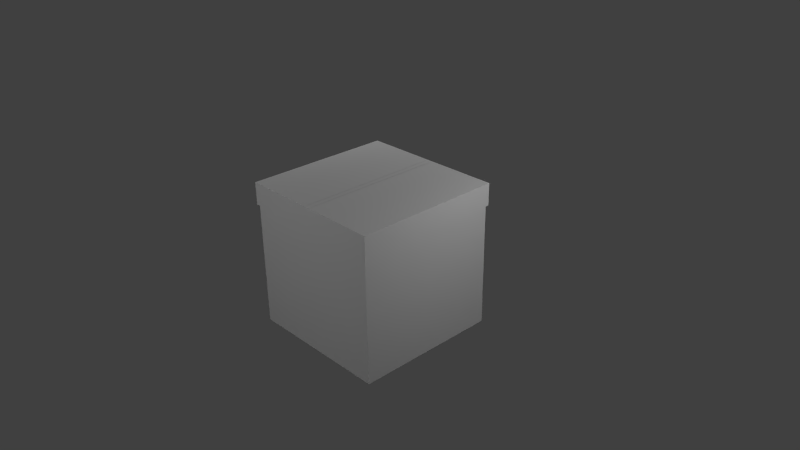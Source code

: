 # Source: Package.blend  (saved by Blender 2.73.0; exported with 4.5.12 LTS)
import bpy
from mathutils import Matrix  # noqa: F401  (used for matrix-valued properties, if any)

bpy.ops.wm.read_factory_settings(use_empty=True)
scene = bpy.context.scene
scene.name = 'Scene'

# ---- collections
col_collection_1 = bpy.data.collections.new('Collection 1'); scene.collection.children.link(col_collection_1)

# ---- materials (node trees are filled in below, after node groups)
mat_material = bpy.data.materials.new('Material')
mat_material.alpha_threshold = 0.0
mat_material.use_transparent_shadow = False
mat_material.roughness = 0.5
mat_material.line_color = (0.0, 0.0, 0.0, 1.0)

# ---- material node trees

# ---- world
world_world = bpy.data.worlds.new('World'); scene.world = world_world
world_world.color = (0.05088, 0.05088, 0.05088)
world_world.use_sun_shadow = False
world_world.sun_shadow_jitter_overblur = 0.0
world_world.cycles.sampling_method = 'MANUAL'
world_world.cycles.sample_map_resolution = 256

# ---- cameras
cam_camera = bpy.data.cameras.new('Camera')
cam_camera.clip_end = 100.0
cam_camera.lens = 35.0
cam_camera.sensor_width = 32.0
cam_camera.sensor_height = 18.0
cam_camera.ortho_scale = 7.314
cam_camera.dof.focus_distance = 0.0
cam_camera.dof.aperture_fstop = 128.0

# ---- lights
light_lamp_004 = bpy.data.lights.new('Lamp.004', 'POINT')
light_lamp_004.transmission_factor = 0.0
light_lamp_004.cutoff_distance = 30.0
light_lamp_004.energy = 100.0
light_lamp_004.shadow_buffer_clip_start = 1.001
light_lamp_004.shadow_soft_size = 0.1
light_lamp_004.shadow_maximum_resolution = 0.006
light_lamp_004.use_absolute_resolution = True
light_lamp_004.cycles.use_multiple_importance_sampling = False
light_lamp_003 = bpy.data.lights.new('Lamp.003', 'POINT')
light_lamp_003.transmission_factor = 0.0
light_lamp_003.cutoff_distance = 30.0
light_lamp_003.energy = 100.0
light_lamp_003.shadow_buffer_clip_start = 1.001
light_lamp_003.shadow_soft_size = 0.1
light_lamp_003.shadow_maximum_resolution = 0.006
light_lamp_003.use_absolute_resolution = True
light_lamp_003.cycles.use_multiple_importance_sampling = False
light_lamp_002 = bpy.data.lights.new('Lamp.002', 'POINT')
light_lamp_002.transmission_factor = 0.0
light_lamp_002.cutoff_distance = 30.0
light_lamp_002.energy = 100.0
light_lamp_002.shadow_buffer_clip_start = 1.001
light_lamp_002.shadow_soft_size = 0.1
light_lamp_002.shadow_maximum_resolution = 0.006
light_lamp_002.use_absolute_resolution = True
light_lamp_002.cycles.use_multiple_importance_sampling = False
light_lamp_001 = bpy.data.lights.new('Lamp.001', 'POINT')
light_lamp_001.transmission_factor = 0.0
light_lamp_001.cutoff_distance = 30.0
light_lamp_001.energy = 100.0
light_lamp_001.shadow_buffer_clip_start = 1.001
light_lamp_001.shadow_soft_size = 0.1
light_lamp_001.shadow_maximum_resolution = 0.006
light_lamp_001.use_absolute_resolution = True
light_lamp_001.cycles.use_multiple_importance_sampling = False
light_lamp = bpy.data.lights.new('Lamp', 'POINT')
light_lamp.transmission_factor = 0.0
light_lamp.cutoff_distance = 30.0
light_lamp.energy = 100.0
light_lamp.shadow_buffer_clip_start = 1.001
light_lamp.shadow_soft_size = 0.1
light_lamp.shadow_maximum_resolution = 0.006
light_lamp.use_absolute_resolution = True
light_lamp.cycles.use_multiple_importance_sampling = False

# ---- meshes
me_cube = bpy.data.meshes.new('Cube')
me_cube.from_pydata([(1.0, 1.0, -1.0), (1.0, -1.0, -1.0), (-1.0, -1.0, -1.0), (-1.0, 1.0, -1.0), (1.0, 1.0, 1.0), (1.0, -1.0, 1.0), (-1.0, -1.0, 1.0), (-1.0, 1.0, 1.0), (0.03944, 1.0, -1.0), (-0.03944, 1.0, -1.0), (0.03944, -1.0, -1.0), (-0.03944, -1.0, -1.0), (0.03944, 1.0, 1.0), (-0.03944, 1.0, 1.0), (0.03944, -1.0, 1.0), (-0.03944, -1.0, 1.0), (0.03707, 0.9401, 1.0), (-0.03707, 0.9401, 1.0), (0.03707, -0.9401, 1.0), (-0.03707, -0.9401, 1.0), (1.0, 1.0, 0.6959), (1.0, -1.0, 0.6959), (-1.0, -1.0, 0.6959), (-1.0, 1.0, 0.6959), (0.03944, 1.0, 0.6959), (-0.03944, 1.0, 0.6959), (0.03944, -1.0, 0.6959), (-0.03944, -1.0, 0.6959), (1.026, 1.0, 1.0), (1.026, -1.0, 1.0), (1.026, 1.0, 0.6959), (1.026, -1.0, 0.6959), (1.0, -1.018, 1.0), (-1.0, -1.018, 1.0), (0.03944, -1.018, 1.0), (-0.03944, -1.018, 1.0), (1.0, -1.018, 0.6959), (-1.0, -1.018, 0.6959), (0.03944, -1.018, 0.6959), (-0.03944, -1.018, 0.6959), (-1.031, -1.0, 1.0), (-1.031, 1.0, 1.0), (-1.031, -1.0, 0.6959), (-1.031, 1.0, 0.6959), (-1.031, -1.018, 1.0), (-1.031, -1.018, 0.6959), (1.0, 1.021, 1.0), (-1.0, 1.021, 1.0), (0.03944, 1.021, 1.0), (-0.03944, 1.021, 1.0), (1.0, 1.021, 0.6959), (-1.0, 1.021, 0.6959), (0.03944, 1.021, 0.6959), (-0.03944, 1.021, 0.6959), (-1.031, 1.0, 1.0), (-1.031, 1.0, 0.6959), (-1.031, 1.021, 1.0), (-1.031, 1.021, 0.6959), (1.0, -1.017, 1.0), (1.0, -1.017, 0.6959), (1.026, -1.017, 1.0), (1.026, -1.017, 0.6959), (1.025, 1.0, 1.0), (1.025, 1.0, 0.6959), (1.025, 1.021, 1.0), (1.025, 1.021, 0.6959)], [], [(9, 11, 2, 3), (13, 7, 6, 15), (21, 20, 30, 31), (27, 26, 38, 39), (37, 33, 44, 45), (25, 9, 3, 23), (20, 0, 8, 24), (24, 8, 9, 25), (26, 21, 36, 38), (22, 27, 39, 37), (4, 12, 14, 5), (12, 13, 15, 14), (0, 1, 10, 8), (8, 10, 11, 9), (15, 13, 17, 19), (14, 12, 16, 18), (10, 26, 27, 11), (1, 21, 26, 10), (24, 25, 53, 52), (20, 24, 52, 50), (25, 23, 51, 53), (2, 22, 23, 3), (11, 27, 22, 2), (0, 20, 21, 1), (30, 28, 29, 31), (4, 5, 29, 28), (29, 5, 58, 60), (20, 4, 28, 30), (39, 35, 33, 37), (36, 32, 34, 38), (38, 34, 35, 39), (14, 15, 35, 34), (5, 14, 34, 32), (15, 6, 33, 35), (33, 6, 40, 44), (21, 5, 32, 36), (42, 40, 41, 43), (40, 42, 45, 44), (23, 22, 42, 43), (22, 37, 45, 42), (6, 7, 41, 40), (7, 23, 43, 41), (48, 52, 53, 49), (46, 50, 52, 48), (49, 53, 51, 47), (13, 12, 48, 49), (12, 4, 46, 48), (7, 13, 49, 47), (7, 47, 56, 54), (46, 4, 62, 64), (55, 54, 56, 57), (47, 51, 57, 56), (51, 23, 55, 57), (23, 7, 54, 55), (58, 59, 61, 60), (21, 31, 61, 59), (31, 29, 60, 61), (5, 21, 59, 58), (62, 63, 65, 64), (20, 50, 65, 63), (50, 46, 64, 65), (4, 20, 63, 62)])
_uv = me_cube.uv_layers.new(name='UVMap')
_uv.uv.foreach_set('vector', [0.9999, 0.4803, 6.929e-05, 0.4803, 6.935e-05, 6.929e-05, 0.9999, 6.965e-05, 0.6717, 0.0001148, 0.6717, 0.2772, 0.1901, 0.251, 0.09481, 0.0001634, 0.5, 1.0, 0.5, 0.0, 0.5, 0.0, 0.5, 1.0, 4.806e-05, 4.806e-05, 1.0, 4.881e-05, 1.0, 0.231, 4.844e-05, 0.231, 0.132, 0.31, 0.1846, 0.2524, 0.1872, 0.259, 0.1384, 0.3156, 7.525e-05, 0.9999, 7.546e-05, 7.525e-05, 0.5664, 7.525e-05, 0.5664, 0.9999, 7.525e-05, 0.9999, 7.544e-05, 7.532e-05, 0.5664, 7.525e-05, 0.5664, 0.9999, 2.156e-05, 1.0, 2.195e-05, 2.156e-05, 0.04653, 2.156e-05, 0.04653, 1.0, 0.3477, 0.365, 0.6045, 0.365, 0.6045, 0.3699, 0.3477, 0.3699, 0.1269, 0.3124, 0.0001148, 0.04454, 0.005196, 0.04214, 0.132, 0.31, 0.09074, 0.4537, 0.3475, 0.4537, 0.3475, 0.9884, 0.09074, 0.9884, 1.0, 1.986e-05, 1.0, 0.03945, 1.992e-05, 0.03945, 1.986e-05, 2.013e-05, 0.9999, 0.4803, 6.929e-05, 0.4803, 6.929e-05, 6.929e-05, 0.9999, 6.946e-05, 1.0, 0.03945, 1.986e-05, 0.03945, 1.992e-05, 1.986e-05, 1.0, 1.995e-05, 0.0, 0.0, 0.0, 0.0, 0.0, 0.0, 0.0, 0.0, 0.0, 0.0, 0.0, 0.0, 0.0, 0.0, 0.0, 0.0, 0.04653, 2.156e-05, 0.04653, 1.0, 2.156e-05, 1.0, 2.16e-05, 2.156e-05, 0.5664, 7.525e-05, 0.5664, 0.9999, 7.525e-05, 0.9999, 7.532e-05, 7.532e-05, 0.9999, 0.2657, 5.192e-05, 0.2657, 5.154e-05, 5.154e-05, 0.9999, 5.154e-05, 0.5064, 0.03976, 2.952e-05, 0.03976, 2.955e-05, 0.02871, 0.5064, 0.02871, 0.5227, 0.02865, 0.01639, 0.02865, 0.01639, 0.0176, 0.5227, 0.0176, 9.207e-05, 0.8479, 9.222e-05, 9.207e-05, 0.9999, 9.207e-05, 0.9999, 0.8479, 0.5664, 7.525e-05, 0.5664, 0.9999, 7.525e-05, 0.9999, 7.539e-05, 7.532e-05, 0.0, 0.0, 0.5, 0.0, 0.5, 1.0, 0.0, 1.0, 0.0001154, 0.4538, 0.08141, 0.4538, 0.08141, 0.9884, 0.0001148, 0.9884, 0.09074, 0.4537, 0.09074, 0.9884, 0.08141, 0.9884, 0.08141, 0.4538, 0.02686, 0.03699, 1.597e-05, 0.03699, 1.597e-05, 0.01902, 0.02686, 0.01902, 0.0, 0.0, 0.0, 0.0, 0.0, 0.0, 0.0, 0.0, 0.005196, 0.04214, 0.09001, 0.001986, 0.1846, 0.2524, 0.132, 0.31, 0.6045, 0.3699, 0.6045, 0.4512, 0.3477, 0.4512, 0.3477, 0.3699, 0.2594, 5.092e-05, 0.2594, 0.9999, 5.092e-05, 0.9999, 5.093e-05, 5.112e-05, 1.986e-05, 2.013e-05, 1.992e-05, 0.03945, 1.992e-05, 0.03945, 1.986e-05, 2.013e-05, 1.0, 0.01898, 1.603e-05, 0.01898, 1.597e-05, 1.634e-05, 1.0, 1.597e-05, 0.09481, 0.0001634, 0.1901, 0.251, 0.1846, 0.2524, 0.09001, 0.001986, 0.1846, 0.2524, 0.1901, 0.251, 0.1913, 0.26, 0.1872, 0.259, 0.0, 0.0, 0.0, 0.0, 0.0, 0.0, 0.0, 0.0, 0.1431, 0.3196, 0.1913, 0.26, 0.6713, 0.2856, 0.6653, 0.3648, 0.1913, 0.26, 0.1431, 0.3196, 0.1384, 0.3156, 0.1872, 0.259, 1.0, 0.01748, 5.963e-05, 0.01754, 2.952e-05, 8.938e-05, 0.9999, 2.952e-05, 0.0, 0.0, 0.0, 0.0, 0.0, 0.0, 0.0, 0.0, 0.1901, 0.251, 0.6717, 0.2772, 0.6713, 0.2856, 0.1913, 0.26, 0.0, 0.0, 0.0, 0.0, 0.0, 0.0, 0.0, 0.0, 5.092e-05, 0.9999, 5.131e-05, 5.092e-05, 0.2594, 5.092e-05, 0.2594, 0.9999, 0.09245, 0.4476, 0.08096, 0.3781, 0.3434, 0.365, 0.3475, 0.4481, 0.6777, 0.0001169, 0.7687, 0.002546, 0.7575, 0.2902, 0.6781, 0.2757, 1.0, 0.03945, 1.0, 1.986e-05, 1.0, 1.986e-05, 1.0, 0.03945, 0.3475, 0.4537, 0.09074, 0.4537, 0.09245, 0.4476, 0.3475, 0.4481, 0.6717, 0.2772, 0.6717, 0.0001148, 0.6777, 0.0001169, 0.6781, 0.2757, 0.6717, 0.2772, 0.6781, 0.2757, 0.6802, 0.2835, 0.675, 0.2878, 0.09245, 0.4476, 0.09074, 0.4537, 0.0833, 0.4503, 0.08707, 0.4466, 0.754, 0.3062, 0.675, 0.2878, 0.6802, 0.2835, 0.7553, 0.3007, 0.6781, 0.2757, 0.7575, 0.2902, 0.7553, 0.3007, 0.6802, 0.2835, 0.01639, 0.0176, 0.01639, 0.02865, 2.952e-05, 0.02865, 2.952e-05, 0.0176, 0.0, 0.0, 0.0, 0.0, 0.0, 0.0, 0.0, 0.0, 0.08141, 0.9999, 0.0001148, 0.9999, 0.0001148, 0.993, 0.08141, 0.993, 2.952e-05, 0.03981, 0.01362, 0.03981, 0.01362, 0.04892, 2.952e-05, 0.04892, 0.0001148, 0.9884, 0.08141, 0.9884, 0.08141, 0.993, 0.0001148, 0.993, 0.0, 0.0, 0.0, 0.0, 0.0, 0.0, 0.0, 0.0, 0.0833, 0.4503, 0.06895, 0.3803, 0.07523, 0.3791, 0.08707, 0.4466, 0.5064, 0.03976, 0.5064, 0.02871, 0.5194, 0.02871, 0.5194, 0.03976, 0.08096, 0.3781, 0.09245, 0.4476, 0.08707, 0.4466, 0.07523, 0.3791, 0.0, 0.0, 0.0, 0.0, 0.0, 0.0, 0.0, 0.0])
me_cube.materials.append(mat_material)
me_cube.use_remesh_preserve_volume = False
me_cube.use_remesh_preserve_attributes = False
me_cube.use_mirror_vertex_groups = False
me_cube.update()

# ---- objects
ob_lamp_004 = bpy.data.objects.new('Lamp.004', light_lamp_004)
ob_lamp_003 = bpy.data.objects.new('Lamp.003', light_lamp_003)
ob_lamp_002 = bpy.data.objects.new('Lamp.002', light_lamp_002)
ob_lamp_001 = bpy.data.objects.new('Lamp.001', light_lamp_001)
ob_cube = bpy.data.objects.new('Cube', me_cube)
ob_lamp = bpy.data.objects.new('Lamp', light_lamp)
ob_camera = bpy.data.objects.new('Camera', cam_camera)

# ---- transforms, parenting, visibility, modifiers, constraints
ob_lamp_004.location = (-0.4341, -0.2607, -4.691)
ob_lamp_004.rotation_euler = (0.6503, 0.05522, 1.866)
ob_lamp_004.lock_rotations_4d = False
ob_lamp_004.empty_display_type = 'ARROWS'
ob_lamp_004.color = (0.0, 0.0, 0.0, 0.0)
ob_lamp_004.lineart.crease_threshold = 0.0
ob_lamp_003.location = (-0.4341, -5.224, 2.277)
ob_lamp_003.rotation_euler = (0.6503, 0.05522, 1.866)
ob_lamp_003.lock_rotations_4d = False
ob_lamp_003.empty_display_type = 'ARROWS'
ob_lamp_003.color = (0.0, 0.0, 0.0, 0.0)
ob_lamp_003.lineart.crease_threshold = 0.0
ob_lamp_002.location = (-0.4341, 4.298, 2.277)
ob_lamp_002.rotation_euler = (0.6503, 0.05522, 1.866)
ob_lamp_002.lock_rotations_4d = False
ob_lamp_002.empty_display_type = 'ARROWS'
ob_lamp_002.color = (0.0, 0.0, 0.0, 0.0)
ob_lamp_002.lineart.crease_threshold = 0.0
ob_lamp_001.location = (-3.839, 1.005, 2.277)
ob_lamp_001.rotation_euler = (0.6503, 0.05522, 1.866)
ob_lamp_001.lock_rotations_4d = False
ob_lamp_001.empty_display_type = 'ARROWS'
ob_lamp_001.color = (0.0, 0.0, 0.0, 0.0)
ob_lamp_001.lineart.crease_threshold = 0.0
ob_cube.location = (0.0, 0.0, 0.0)
ob_cube.lock_rotations_4d = False
ob_cube.empty_display_type = 'ARROWS'
ob_cube.lineart.crease_threshold = 0.0
ob_lamp.location = (3.493, 1.005, 2.277)
ob_lamp.rotation_euler = (0.6503, 0.05522, 1.866)
ob_lamp.lock_rotations_4d = False
ob_lamp.empty_display_type = 'ARROWS'
ob_lamp.color = (0.0, 0.0, 0.0, 0.0)
ob_lamp.lineart.crease_threshold = 0.0
ob_camera.location = (7.481, -6.508, 5.344)
ob_camera.rotation_euler = (1.109, 0.01082, 0.8149)
ob_camera.lock_rotations_4d = False
ob_camera.empty_display_type = 'ARROWS'
ob_camera.color = (0.0, 0.0, 0.0, 0.0)
ob_camera.display_type = 'WIRE'
ob_camera.lineart.crease_threshold = 0.0

# ---- collection membership
col_collection_1.objects.link(ob_lamp_004)
col_collection_1.objects.link(ob_lamp_003)
col_collection_1.objects.link(ob_lamp_002)
col_collection_1.objects.link(ob_lamp_001)
col_collection_1.objects.link(ob_cube)
col_collection_1.objects.link(ob_lamp)
col_collection_1.objects.link(ob_camera)

# ---- scene / render settings (as saved in the file)
scene.camera = ob_camera
scene.frame_start = 1; scene.frame_end = 250; scene.frame_set(1)
scene.render.engine = 'BLENDER_EEVEE_NEXT'
scene.render.resolution_percentage = 50
scene.render.dither_intensity = 0.0
scene.cycles.use_denoising = False
scene.cycles.samples = 10
scene.cycles.sampling_pattern = 'TABULATED_SOBOL'
scene.cycles.light_sampling_threshold = 0.0
scene.cycles.use_adaptive_sampling = False
scene.cycles.use_light_tree = False
scene.cycles.blur_glossy = 0.0
scene.cycles.pixel_filter_type = 'GAUSSIAN'
scene.cycles.sample_clamp_indirect = 0.0
scene.view_settings.view_transform = 'Standard'
bpy.context.view_layer.update()

